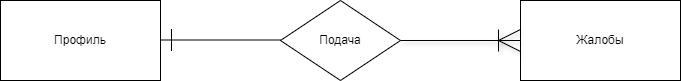

The diagram above was exported from draw.io. Its source (the exported page's mxGraphModel, read from the mxfile embedded in the PNG):
<mxGraphModel dx="1050" dy="647" grid="1" gridSize="10" guides="1" tooltips="1" connect="1" arrows="1" fold="1" page="1" pageScale="1" pageWidth="827" pageHeight="1169" math="0" shadow="0">
  <root>
    <mxCell id="0" />
    <mxCell id="1" parent="0" />
    <mxCell id="o3APEfFjvo-CfwEGzNlM-1" value="Профиль" style="rounded=0;whiteSpace=wrap;html=1;" vertex="1" parent="1">
      <mxGeometry x="40" y="280" width="160" height="80" as="geometry" />
    </mxCell>
    <mxCell id="o3APEfFjvo-CfwEGzNlM-2" value="Жалобы" style="rounded=0;whiteSpace=wrap;html=1;" vertex="1" parent="1">
      <mxGeometry x="560" y="280" width="160" height="80" as="geometry" />
    </mxCell>
    <mxCell id="o3APEfFjvo-CfwEGzNlM-3" value="Подача" style="rhombus;whiteSpace=wrap;html=1;" vertex="1" parent="1">
      <mxGeometry x="320" y="280" width="120" height="80" as="geometry" />
    </mxCell>
    <mxCell id="o3APEfFjvo-CfwEGzNlM-4" value="" style="endArrow=none;html=1;rounded=0;shadow=1;startArrow=ERoneToMany;startFill=0;sourcePerimeterSpacing=19;targetPerimeterSpacing=7;startSize=20;exitX=0;exitY=0.5;exitDx=0;exitDy=0;entryX=1;entryY=0.5;entryDx=0;entryDy=0;" edge="1" parent="1" source="o3APEfFjvo-CfwEGzNlM-2" target="o3APEfFjvo-CfwEGzNlM-3">
      <mxGeometry width="50" height="50" relative="1" as="geometry">
        <mxPoint x="560" y="319.5" as="sourcePoint" />
        <mxPoint x="450" y="340" as="targetPoint" />
      </mxGeometry>
    </mxCell>
    <mxCell id="o3APEfFjvo-CfwEGzNlM-5" value="" style="endArrow=none;html=1;rounded=0;startArrow=ERone;startFill=0;startSize=20;" edge="1" parent="1">
      <mxGeometry width="50" height="50" relative="1" as="geometry">
        <mxPoint x="200" y="319.5" as="sourcePoint" />
        <mxPoint x="320" y="319.5" as="targetPoint" />
      </mxGeometry>
    </mxCell>
  </root>
</mxGraphModel>